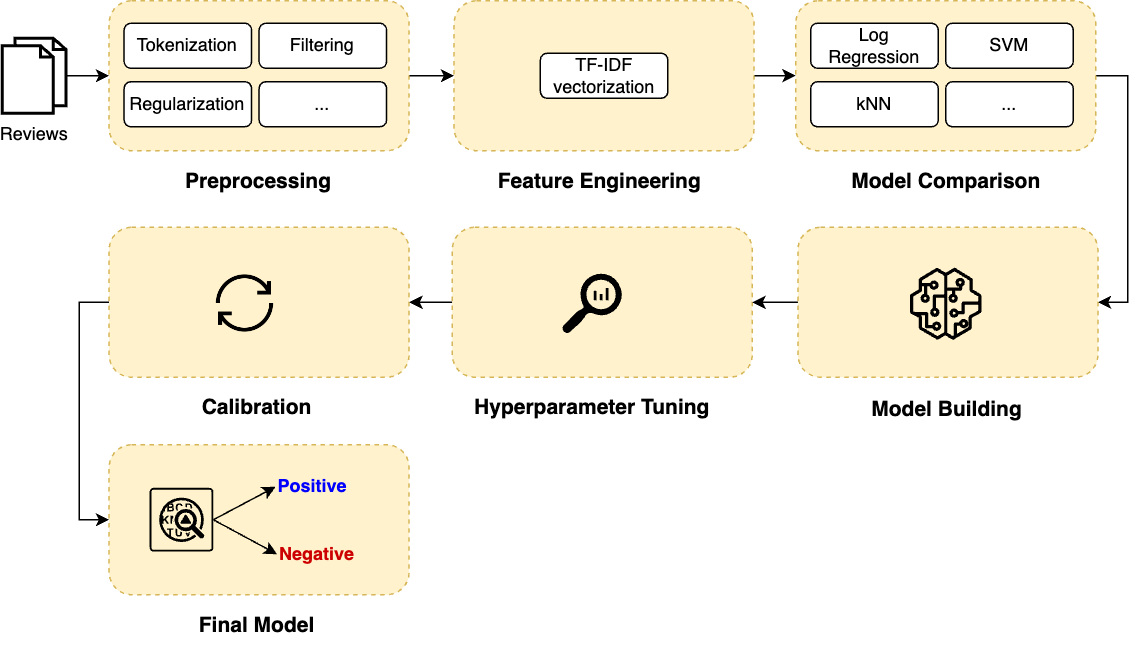

The diagram above was exported from draw.io. Its source (the exported page's mxGraphModel, read from the mxfile embedded in the PNG):
<mxGraphModel dx="946" dy="1369" grid="1" gridSize="10" guides="1" tooltips="1" connect="1" arrows="1" fold="1" page="1" pageScale="1" pageWidth="1100" pageHeight="850" math="0" shadow="0">
  <root>
    <mxCell id="0" />
    <mxCell id="1" parent="0" />
    <mxCell id="TdBFDsFQH1BVKyRuUErd-1" style="edgeStyle=orthogonalEdgeStyle;rounded=0;orthogonalLoop=1;jettySize=auto;html=1;exitX=0;exitY=0.5;exitDx=0;exitDy=0;entryX=1;entryY=0.5;entryDx=0;entryDy=0;" edge="1" parent="1" source="TdBFDsFQH1BVKyRuUErd-2" target="TdBFDsFQH1BVKyRuUErd-30">
      <mxGeometry relative="1" as="geometry" />
    </mxCell>
    <mxCell id="TdBFDsFQH1BVKyRuUErd-2" value="" style="rounded=1;whiteSpace=wrap;html=1;fillColor=#fff2cc;dashed=1;strokeColor=#d6b656;" vertex="1" parent="1">
      <mxGeometry x="480.00000000000006" y="-489" width="200" height="100" as="geometry" />
    </mxCell>
    <mxCell id="TdBFDsFQH1BVKyRuUErd-3" style="edgeStyle=orthogonalEdgeStyle;rounded=0;orthogonalLoop=1;jettySize=auto;html=1;exitX=1;exitY=0.5;exitDx=0;exitDy=0;entryX=1;entryY=0.5;entryDx=0;entryDy=0;" edge="1" parent="1" source="TdBFDsFQH1BVKyRuUErd-4" target="TdBFDsFQH1BVKyRuUErd-24">
      <mxGeometry relative="1" as="geometry" />
    </mxCell>
    <mxCell id="TdBFDsFQH1BVKyRuUErd-4" value="" style="rounded=1;whiteSpace=wrap;html=1;fillColor=#fff2cc;dashed=1;strokeColor=#d6b656;" vertex="1" parent="1">
      <mxGeometry x="709" y="-640" width="200" height="100" as="geometry" />
    </mxCell>
    <mxCell id="TdBFDsFQH1BVKyRuUErd-5" value="" style="edgeStyle=orthogonalEdgeStyle;rounded=0;orthogonalLoop=1;jettySize=auto;html=1;entryX=0;entryY=0.5;entryDx=0;entryDy=0;" edge="1" parent="1" source="TdBFDsFQH1BVKyRuUErd-6" target="TdBFDsFQH1BVKyRuUErd-8">
      <mxGeometry relative="1" as="geometry" />
    </mxCell>
    <mxCell id="TdBFDsFQH1BVKyRuUErd-6" value="Reviews" style="html=1;verticalLabelPosition=bottom;align=center;labelBackgroundColor=#ffffff;verticalAlign=top;strokeWidth=2;shadow=0;dashed=0;shape=mxgraph.ios7.icons.documents;" vertex="1" parent="1">
      <mxGeometry x="180" y="-615" width="42.5" height="50" as="geometry" />
    </mxCell>
    <mxCell id="TdBFDsFQH1BVKyRuUErd-7" style="edgeStyle=orthogonalEdgeStyle;rounded=0;orthogonalLoop=1;jettySize=auto;html=1;exitX=1;exitY=0.5;exitDx=0;exitDy=0;entryX=0;entryY=0.5;entryDx=0;entryDy=0;" edge="1" parent="1" source="TdBFDsFQH1BVKyRuUErd-8" target="TdBFDsFQH1BVKyRuUErd-15">
      <mxGeometry relative="1" as="geometry" />
    </mxCell>
    <mxCell id="TdBFDsFQH1BVKyRuUErd-8" value="" style="rounded=1;whiteSpace=wrap;html=1;fillColor=#fff2cc;dashed=1;strokeColor=#d6b656;" vertex="1" parent="1">
      <mxGeometry x="251.25" y="-640" width="200" height="100" as="geometry" />
    </mxCell>
    <mxCell id="TdBFDsFQH1BVKyRuUErd-9" value="Tokenization" style="rounded=1;whiteSpace=wrap;html=1;" vertex="1" parent="1">
      <mxGeometry x="261.25" y="-625" width="85" height="30" as="geometry" />
    </mxCell>
    <mxCell id="TdBFDsFQH1BVKyRuUErd-10" value="Filtering" style="rounded=1;whiteSpace=wrap;html=1;" vertex="1" parent="1">
      <mxGeometry x="351.25" y="-625" width="85" height="30" as="geometry" />
    </mxCell>
    <mxCell id="TdBFDsFQH1BVKyRuUErd-11" value="Regularization" style="rounded=1;whiteSpace=wrap;html=1;" vertex="1" parent="1">
      <mxGeometry x="261.25" y="-586" width="85" height="30" as="geometry" />
    </mxCell>
    <mxCell id="TdBFDsFQH1BVKyRuUErd-12" value="..." style="rounded=1;whiteSpace=wrap;html=1;" vertex="1" parent="1">
      <mxGeometry x="351.25" y="-586" width="85" height="30" as="geometry" />
    </mxCell>
    <mxCell id="TdBFDsFQH1BVKyRuUErd-13" value="Preprocessing" style="text;html=1;align=center;verticalAlign=middle;whiteSpace=wrap;rounded=0;fontStyle=1;strokeWidth=1;fontSize=14;" vertex="1" parent="1">
      <mxGeometry x="311.25" y="-535" width="80" height="30" as="geometry" />
    </mxCell>
    <mxCell id="TdBFDsFQH1BVKyRuUErd-14" style="edgeStyle=orthogonalEdgeStyle;rounded=0;orthogonalLoop=1;jettySize=auto;html=1;exitX=1;exitY=0.5;exitDx=0;exitDy=0;entryX=0;entryY=0.5;entryDx=0;entryDy=0;" edge="1" parent="1" source="TdBFDsFQH1BVKyRuUErd-15" target="TdBFDsFQH1BVKyRuUErd-4">
      <mxGeometry relative="1" as="geometry" />
    </mxCell>
    <mxCell id="TdBFDsFQH1BVKyRuUErd-15" value="" style="rounded=1;whiteSpace=wrap;html=1;fillColor=#fff2cc;dashed=1;strokeColor=#d6b656;" vertex="1" parent="1">
      <mxGeometry x="481.25" y="-640" width="200" height="100" as="geometry" />
    </mxCell>
    <mxCell id="TdBFDsFQH1BVKyRuUErd-16" value="TF-IDF vectorization" style="rounded=1;whiteSpace=wrap;html=1;" vertex="1" parent="1">
      <mxGeometry x="538.75" y="-605" width="85" height="30" as="geometry" />
    </mxCell>
    <mxCell id="TdBFDsFQH1BVKyRuUErd-17" value="Feature Engineering" style="text;html=1;align=center;verticalAlign=middle;whiteSpace=wrap;rounded=0;fontStyle=1;strokeWidth=1;fontSize=14;" vertex="1" parent="1">
      <mxGeometry x="508.88" y="-535" width="138.75" height="30" as="geometry" />
    </mxCell>
    <mxCell id="TdBFDsFQH1BVKyRuUErd-18" value="Log Regression" style="rounded=1;whiteSpace=wrap;html=1;" vertex="1" parent="1">
      <mxGeometry x="719" y="-625" width="85" height="30" as="geometry" />
    </mxCell>
    <mxCell id="TdBFDsFQH1BVKyRuUErd-19" value="SVM" style="rounded=1;whiteSpace=wrap;html=1;" vertex="1" parent="1">
      <mxGeometry x="809" y="-625" width="85" height="30" as="geometry" />
    </mxCell>
    <mxCell id="TdBFDsFQH1BVKyRuUErd-20" value="kNN" style="rounded=1;whiteSpace=wrap;html=1;" vertex="1" parent="1">
      <mxGeometry x="719" y="-586" width="85" height="30" as="geometry" />
    </mxCell>
    <mxCell id="TdBFDsFQH1BVKyRuUErd-21" value="..." style="rounded=1;whiteSpace=wrap;html=1;" vertex="1" parent="1">
      <mxGeometry x="809" y="-586" width="85" height="30" as="geometry" />
    </mxCell>
    <mxCell id="TdBFDsFQH1BVKyRuUErd-22" value="Model Comparison" style="text;html=1;align=center;verticalAlign=middle;whiteSpace=wrap;rounded=0;fontStyle=1;strokeWidth=1;fontSize=14;" vertex="1" parent="1">
      <mxGeometry x="741.72" y="-535" width="134.56" height="30" as="geometry" />
    </mxCell>
    <mxCell id="TdBFDsFQH1BVKyRuUErd-23" style="edgeStyle=orthogonalEdgeStyle;rounded=0;orthogonalLoop=1;jettySize=auto;html=1;exitX=0;exitY=0.5;exitDx=0;exitDy=0;entryX=1;entryY=0.5;entryDx=0;entryDy=0;" edge="1" parent="1" source="TdBFDsFQH1BVKyRuUErd-24" target="TdBFDsFQH1BVKyRuUErd-2">
      <mxGeometry relative="1" as="geometry" />
    </mxCell>
    <mxCell id="TdBFDsFQH1BVKyRuUErd-24" value="" style="rounded=1;whiteSpace=wrap;html=1;fillColor=#fff2cc;dashed=1;strokeColor=#d6b656;" vertex="1" parent="1">
      <mxGeometry x="710.44" y="-489" width="200" height="100" as="geometry" />
    </mxCell>
    <mxCell id="TdBFDsFQH1BVKyRuUErd-25" value="Model Building" style="text;html=1;align=center;verticalAlign=middle;whiteSpace=wrap;rounded=0;fontStyle=1;strokeWidth=1;fontSize=14;" vertex="1" parent="1">
      <mxGeometry x="750.44" y="-383" width="120" height="30" as="geometry" />
    </mxCell>
    <mxCell id="TdBFDsFQH1BVKyRuUErd-26" value="" style="sketch=0;outlineConnect=0;dashed=0;verticalLabelPosition=bottom;verticalAlign=top;align=center;html=1;fontSize=12;fontStyle=0;aspect=fixed;pointerEvents=1;shape=mxgraph.aws4.sagemaker_model;fillColor=#000000;strokeColor=none;fontColor=#333333;fillStyle=solid;strokeWidth=0;" vertex="1" parent="1">
      <mxGeometry x="785" y="-462" width="48" height="48" as="geometry" />
    </mxCell>
    <mxCell id="TdBFDsFQH1BVKyRuUErd-27" value="" style="sketch=0;pointerEvents=1;shadow=0;dashed=0;html=1;strokeColor=none;labelPosition=center;verticalLabelPosition=bottom;verticalAlign=top;align=center;fillColor=#000000;shape=mxgraph.mscae.oms.log_search;fillStyle=solid;" vertex="1" parent="1">
      <mxGeometry x="553" y="-458" width="40" height="40" as="geometry" />
    </mxCell>
    <mxCell id="TdBFDsFQH1BVKyRuUErd-28" value="Hyperparameter Tuning" style="text;html=1;align=center;verticalAlign=middle;whiteSpace=wrap;rounded=0;fontStyle=1;strokeWidth=1;fontSize=14;" vertex="1" parent="1">
      <mxGeometry x="489.62" y="-384" width="166.75" height="30" as="geometry" />
    </mxCell>
    <mxCell id="TdBFDsFQH1BVKyRuUErd-29" style="edgeStyle=orthogonalEdgeStyle;rounded=0;orthogonalLoop=1;jettySize=auto;html=1;exitX=0;exitY=0.5;exitDx=0;exitDy=0;entryX=0;entryY=0.5;entryDx=0;entryDy=0;" edge="1" parent="1" source="TdBFDsFQH1BVKyRuUErd-30" target="TdBFDsFQH1BVKyRuUErd-33">
      <mxGeometry relative="1" as="geometry" />
    </mxCell>
    <mxCell id="TdBFDsFQH1BVKyRuUErd-30" value="" style="rounded=1;whiteSpace=wrap;html=1;fillColor=#fff2cc;dashed=1;strokeColor=#d6b656;" vertex="1" parent="1">
      <mxGeometry x="251.25000000000006" y="-489" width="200" height="100" as="geometry" />
    </mxCell>
    <mxCell id="TdBFDsFQH1BVKyRuUErd-31" value="Calibration" style="text;html=1;align=center;verticalAlign=middle;whiteSpace=wrap;rounded=0;fontStyle=1;strokeWidth=1;fontSize=14;" vertex="1" parent="1">
      <mxGeometry x="274.5" y="-384" width="150" height="30" as="geometry" />
    </mxCell>
    <mxCell id="TdBFDsFQH1BVKyRuUErd-32" value="" style="shape=image;html=1;verticalAlign=top;verticalLabelPosition=bottom;labelBackgroundColor=#ffffff;imageAspect=0;aspect=fixed;image=https://cdn3.iconfinder.com/data/icons/arrows-set-12/512/reset-128.png" vertex="1" parent="1">
      <mxGeometry x="320" y="-460" width="44" height="44" as="geometry" />
    </mxCell>
    <mxCell id="TdBFDsFQH1BVKyRuUErd-33" value="" style="rounded=1;whiteSpace=wrap;html=1;fillColor=#fff2cc;dashed=1;strokeColor=#d6b656;" vertex="1" parent="1">
      <mxGeometry x="251.25000000000006" y="-344" width="200" height="100" as="geometry" />
    </mxCell>
    <mxCell id="TdBFDsFQH1BVKyRuUErd-34" value="Final Model" style="text;html=1;align=center;verticalAlign=middle;whiteSpace=wrap;rounded=0;fontStyle=1;strokeWidth=1;fontSize=14;" vertex="1" parent="1">
      <mxGeometry x="274.5" y="-239" width="150" height="30" as="geometry" />
    </mxCell>
    <mxCell id="TdBFDsFQH1BVKyRuUErd-35" style="rounded=0;orthogonalLoop=1;jettySize=auto;html=1;exitX=1;exitY=0.5;exitDx=0;exitDy=0;exitPerimeter=0;entryX=0;entryY=0.5;entryDx=0;entryDy=0;" edge="1" parent="1" source="TdBFDsFQH1BVKyRuUErd-37" target="TdBFDsFQH1BVKyRuUErd-38">
      <mxGeometry relative="1" as="geometry" />
    </mxCell>
    <mxCell id="TdBFDsFQH1BVKyRuUErd-36" style="rounded=0;orthogonalLoop=1;jettySize=auto;html=1;exitX=1;exitY=0.5;exitDx=0;exitDy=0;exitPerimeter=0;entryX=0;entryY=0.5;entryDx=0;entryDy=0;" edge="1" parent="1" source="TdBFDsFQH1BVKyRuUErd-37" target="TdBFDsFQH1BVKyRuUErd-39">
      <mxGeometry relative="1" as="geometry" />
    </mxCell>
    <mxCell id="TdBFDsFQH1BVKyRuUErd-37" value="" style="sketch=0;points=[[0.015,0.015,0],[0.985,0.015,0],[0.985,0.985,0],[0.015,0.985,0],[0.25,0,0],[0.5,0,0],[0.75,0,0],[1,0.25,0],[1,0.5,0],[1,0.75,0],[0.75,1,0],[0.5,1,0],[0.25,1,0],[0,0.75,0],[0,0.5,0],[0,0.25,0]];verticalLabelPosition=bottom;html=1;verticalAlign=top;aspect=fixed;align=center;pointerEvents=1;shape=mxgraph.cisco19.rect;prIcon=anomaly_detection;fillColor=none;strokeColor=none;strokeWidth=3;" vertex="1" parent="1">
      <mxGeometry x="278.25" y="-315.25" width="42.5" height="42.5" as="geometry" />
    </mxCell>
    <mxCell id="TdBFDsFQH1BVKyRuUErd-38" value="&lt;font color=&quot;#0000ff&quot;&gt;Positive&lt;/font&gt;" style="text;html=1;align=left;verticalAlign=middle;whiteSpace=wrap;rounded=0;fontStyle=1" vertex="1" parent="1">
      <mxGeometry x="362.25" y="-331" width="63.75" height="30" as="geometry" />
    </mxCell>
    <mxCell id="TdBFDsFQH1BVKyRuUErd-39" value="&lt;font color=&quot;#cc0000&quot;&gt;Negative&lt;/font&gt;" style="text;html=1;align=left;verticalAlign=middle;whiteSpace=wrap;rounded=0;fontStyle=1" vertex="1" parent="1">
      <mxGeometry x="363.25" y="-286" width="63.75" height="30" as="geometry" />
    </mxCell>
  </root>
</mxGraphModel>